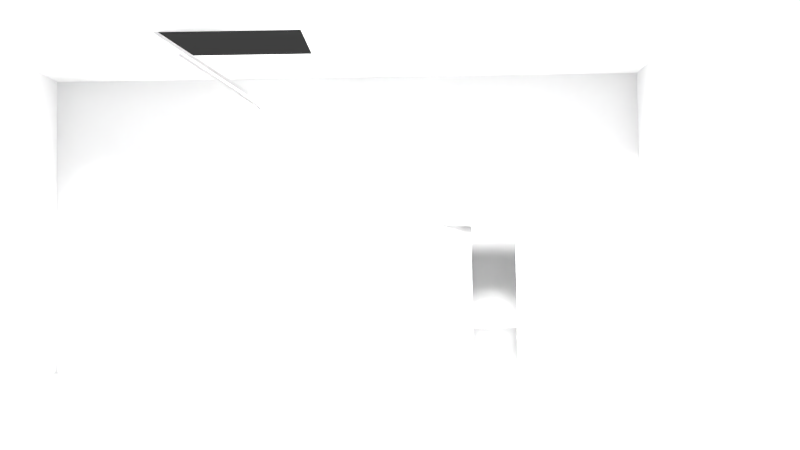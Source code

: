 # Source: S-W-Kamerafahrt_01.blend  (saved by Blender 2.76.0; exported with 4.5.12 LTS)
import bpy
from mathutils import Matrix  # noqa: F401  (used for matrix-valued properties, if any)

bpy.ops.wm.read_factory_settings(use_empty=True)
scene = bpy.context.scene
scene.name = 'Scene'

# ---- collections
col_collection_1 = bpy.data.collections.new('Collection 1'); scene.collection.children.link(col_collection_1)
col_weihnachtskram = bpy.data.collections.new('Weihnachtskram')  # instanced only; not linked into the scene
col_minion2 = bpy.data.collections.new('Minion2')  # instanced only; not linked into the scene
col_minion1 = bpy.data.collections.new('Minion1')  # instanced only; not linked into the scene
col_leiter = bpy.data.collections.new('Leiter')  # instanced only; not linked into the scene

# ---- materials (node trees are filled in below, after node groups)
mat_material = bpy.data.materials.new('Material')
mat_material.alpha_threshold = 0.0
mat_material.roughness = 0.5
mat_material.line_color = (0.0, 0.0, 0.0, 1.0)

# ---- material node trees

# ---- world
world_world = bpy.data.worlds.new('World'); scene.world = world_world
world_world.color = (0.05088, 0.05088, 0.05088)
world_world.use_sun_shadow = False
world_world.sun_shadow_jitter_overblur = 0.0
world_world.cycles.sampling_method = 'MANUAL'
world_world.cycles.sample_map_resolution = 256

# ---- cameras
cam_camera = bpy.data.cameras.new('Camera')
cam_camera.clip_end = 100.0
cam_camera.lens = 35.0
cam_camera.sensor_width = 32.0
cam_camera.sensor_height = 18.0
cam_camera.ortho_scale = 7.314
cam_camera.dof.focus_distance = 0.0

# ---- lights
light_sun_002 = bpy.data.lights.new('Sun.002', 'SUN')
light_sun_002.transmission_factor = 0.0
light_sun_002.angle = 0.1993
light_sun_002.energy = 20.0
light_sun_002.shadow_buffer_clip_start = 0.5
light_sun_002.shadow_soft_size = 0.1
light_sun_002.shadow_cascade_max_distance = 1000.0
light_sun_002.cycles.use_multiple_importance_sampling = False
light_lamp = bpy.data.lights.new('Lamp', 'SUN')
light_lamp.transmission_factor = 0.0
light_lamp.cutoff_distance = 30.0
light_lamp.angle = 0.1993
light_lamp.energy = 1.0
light_lamp.shadow_buffer_clip_start = 1.001
light_lamp.shadow_soft_size = 0.1
light_lamp.shadow_cascade_max_distance = 1000.0
light_lamp.cycles.use_multiple_importance_sampling = False

# ---- meshes
me_cube = bpy.data.meshes.new('Cube')
me_cube.from_pydata([(1.0, 1.0, -1.0), (1.0, -1.0, -1.0), (-1.0, -1.0, -1.0), (-1.0, 1.0, -1.0), (1.0, 1.0, 1.0), (1.0, -1.0, 1.0), (-1.0, -1.0, 1.0), (-1.0, 1.0, 1.0), (1.0, 1.0, -0.02208), (1.0, -1.0, -0.02208), (-1.0, -1.0, -0.02208), (-1.0, 1.0, -0.02208), (1.0, 0.5739, -1.0), (-1.001, 0.5726, -1.003), (1.0, -0.07977, 1.0), (-1.0, -0.07976, 1.0), (-1.001, 0.5726, -0.02509), (1.0, 0.3048, -1.0), (1.0, -0.4874, 1.0), (-1.0, 0.3048, -1.0), (-1.0, -0.4874, 1.0), (-1.0, 0.3048, -0.02208), (-0.6518, 1.0, -1.0), (-0.6518, -1.0, -1.0), (-0.6518, 1.0, 1.0), (-0.6518, -1.0, 1.0), (-0.6518, 1.0, -0.02208), (-0.6518, -1.0, -0.02208), (-0.6518, -0.07976, 1.0), (-0.6518, 0.5739, -1.0), (-0.6518, -0.4874, 1.0), (-0.6518, 0.3048, -1.0), (-0.3789, -0.07976, 1.0), (-0.3789, -0.4874, 1.0), (-0.3789, 1.0, -1.0), (-0.3789, -1.0, -1.0), (-0.3789, 1.0, 1.0), (-0.3789, -1.0, 1.0), (-0.3789, 1.0, -0.02208), (-0.3789, -1.0, -0.02208), (-0.3789, 0.5739, -1.0), (-0.3789, 0.3048, -1.0), (-1.0, 0.3048, -1.0), (-1.0, 0.3048, -0.02208), (-1.166, 0.4336, -1.0), (-1.166, 0.4336, -0.02209), (-0.594, -0.2158, 0.6209), (-0.3212, -0.2158, 0.6209), (-0.6518, -0.4826, 1.014), (-0.3789, -0.4826, 1.014), (-0.594, -0.211, 0.6346), (-0.3212, -0.211, 0.6346), (-2.823, -1.0, -1.0), (-2.823, 1.0, -1.0), (-2.824, 0.5726, -1.003), (-2.823, 0.3048, -1.0), (-2.749, -1.0, 1.0), (-2.749, 1.0, 1.0)], [], [(31, 23, 2, 19), (30, 20, 6, 25), (24, 26, 11, 7), (27, 25, 6, 10), (16, 15, 7, 11), (26, 22, 3, 11), (13, 16, 11, 3), (23, 27, 10, 2), (42, 43, 45, 44), (21, 20, 15, 16), (24, 7, 15, 28), (22, 29, 13, 3), (10, 6, 20, 21), (2, 10, 21, 19), (28, 15, 20, 30), (29, 31, 19, 13), (40, 41, 31, 29), (19, 21, 43, 42), (34, 40, 29, 22), (36, 24, 28, 32), (35, 39, 27, 23), (38, 34, 22, 26), (39, 37, 25, 27), (36, 38, 26, 24), (33, 30, 25, 37), (41, 35, 23, 31), (17, 1, 35, 41), (18, 33, 37, 5), (4, 8, 38, 36), (9, 5, 37, 39), (8, 0, 34, 38), (1, 9, 39, 35), (4, 36, 32, 14), (0, 12, 40, 34), (14, 32, 33, 18), (12, 17, 41, 40), (33, 47, 51, 49), (48, 49, 51, 50), (47, 46, 50, 51), (46, 30, 48, 50), (30, 33, 49, 48), (2, 19, 55, 52), (13, 19, 55, 54), (3, 13, 54, 53), (52, 56, 6, 2), (56, 52, 53, 57), (53, 57, 7, 3)])
_uv = me_cube.uv_layers.new(name='UVMap')
_uv.uv.foreach_set('vector', [5.209, 2.703, 5.209, -6.728, 7.725, -6.728, 7.725, 2.703, 0.0, 0.0, 0.0, 0.0, 0.0, 0.0, 0.0, 0.0, 0.0, 0.0, 0.0, 0.0, 0.0, 0.0, 0.0, 0.0, 0.0, 0.0, 0.0, 0.0, 0.0, 0.0, 0.0, 0.0, 0.2847, 0.4832, 0.3886, 0.9998, 0.2167, 0.9998, 0.2167, 0.4847, 0.0, 0.0, 0.0, 0.0, 0.0, 0.0, 0.0, 0.0, 0.2847, -0.009673, 0.2847, 0.4832, 0.2167, 0.4847, 0.2167, -0.008156, 0.0, 0.0, 0.0, 0.0, 0.0, 0.0, 0.0, 0.0, 0.9995, 5.447e-05, 0.9995, 0.9982, 4.63e-05, 0.9999, 4.63e-05, 4.63e-05, 0.3273, 0.4847, 0.4535, 0.9998, 0.3886, 0.9998, 0.2847, 0.4832, 0.0, 0.0, 0.0, 0.0, 0.0, 0.0, 0.0, 0.0, 5.209, 7.727, 5.209, 4.648, 7.73, 4.638, 7.725, 7.727, 0.5351, 0.4847, 0.5351, 0.9998, 0.4535, 0.9998, 0.3273, 0.4847, 0.5351, -0.008157, 0.5351, 0.4847, 0.3273, 0.4847, 0.3273, -0.008157, 0.0, 0.0, 0.0, 0.0, 0.0, 0.0, 0.0, 0.0, 5.209, 4.648, 5.209, 2.703, 7.725, 2.703, 7.73, 4.638, 3.237, 4.648, 3.237, 2.703, 5.209, 2.703, 5.209, 4.648, 0.0, 0.0, 0.0, 0.0, 0.0, 0.0, 0.0, 0.0, 3.237, 7.727, 3.237, 4.648, 5.209, 4.648, 5.209, 7.727, 0.0, 0.0, 0.0, 0.0, 0.0, 0.0, 0.0, 0.0, 0.0, 0.0, 0.0, 0.0, 0.0, 0.0, 0.0, 0.0, 0.0, 0.0, 0.0, 0.0, 0.0, 0.0, 0.0, 0.0, 0.0, 0.0, 0.0, 0.0, 0.0, 0.0, 0.0, 0.0, 0.0, 0.0, 0.0, 0.0, 0.0, 0.0, 0.0, 0.0, 0.0, 0.0, 0.0, 0.0, 0.0, 0.0, 0.0, 0.0, 3.237, 2.703, 3.236, -6.728, 5.209, -6.728, 5.209, 2.703, -6.73, 2.703, -6.73, -6.728, 3.236, -6.728, 3.237, 2.703, 0.0, 0.0, 0.0, 0.0, 0.0, 0.0, 0.0, 0.0, 0.0, 0.0, 0.0, 0.0, 0.0, 0.0, 0.0, 0.0, 0.0, 0.0, 0.0, 0.0, 0.0, 0.0, 0.0, 0.0, 0.0, 0.0, 0.0, 0.0, 0.0, 0.0, 0.0, 0.0, 0.0, 0.0, 0.0, 0.0, 0.0, 0.0, 0.0, 0.0, 0.0, 0.0, 0.0, 0.0, 0.0, 0.0, 0.0, 0.0, -6.73, 7.727, -6.73, 4.648, 3.237, 4.648, 3.237, 7.727, 0.0, 0.0, 0.0, 0.0, 0.0, 0.0, 0.0, 0.0, -6.73, 4.648, -6.73, 2.703, 3.237, 2.703, 3.237, 4.648, 0.0, 0.0, 0.0, 0.0, 0.0, 0.0, 0.0, 0.0, 0.0, 0.0, 0.0, 0.0, 0.0, 0.0, 0.0, 0.0, 0.0, 0.0, 0.0, 0.0, 0.0, 0.0, 0.0, 0.0, 0.0, 0.0, 0.0, 0.0, 0.0, 0.0, 0.0, 0.0, 0.0, 0.0, 0.0, 0.0, 0.0, 0.0, 0.0, 0.0, -10.96, 14.73, 3.863, 14.73, 3.863, -13.72, -10.96, -13.72, 6.905, 14.72, 3.863, 14.73, 3.863, -13.72, 6.905, -13.73, 11.76, 14.73, 6.905, 14.72, 6.905, -13.73, 11.76, -13.72, 0.0, 0.0, 0.0, 0.0, 0.0, 0.0, 7.725, -6.728, 0.0, 0.0, 0.0, 0.0, 0.0, 0.0, 0.0, 0.0, 0.0, 0.0, 0.0, 0.0, 0.0, 0.0, 0.0, 0.0])
me_cube.materials.append(mat_material)
me_cube.use_remesh_preserve_volume = False
me_cube.use_remesh_preserve_attributes = False
me_cube.use_mirror_vertex_groups = False
me_cube.update()

# ---- objects
ob_weihnachtskram = bpy.data.objects.new('Weihnachtskram', None)
ob_minion2 = bpy.data.objects.new('Minion2', None)
ob_minion1 = bpy.data.objects.new('Minion1', None)
ob_leiter = bpy.data.objects.new('Leiter', None)
ob_sun = bpy.data.objects.new('Sun', light_sun_002)
ob_cube = bpy.data.objects.new('Cube', me_cube)
ob_lamp = bpy.data.objects.new('Lamp', light_lamp)
ob_camera = bpy.data.objects.new('Camera', cam_camera)
ob_beziercircle = bpy.data.objects.new('BezierCircle', None)

# ---- transforms, parenting, visibility, modifiers, constraints
ob_weihnachtskram.location = (-3.952, -4.51, 8.667)
ob_weihnachtskram.scale = (0.4666, 0.4666, 0.4666)
ob_weihnachtskram.empty_image_offset = (0.0, 0.0)
ob_weihnachtskram.show_instancer_for_render = False
ob_weihnachtskram.instance_type = 'COLLECTION'
ob_weihnachtskram.lineart.crease_threshold = 0.0
ob_minion2.location = (-3.694, -6.043, 8.774)
ob_minion2.scale = (0.4554, 0.4554, 0.4554)
ob_minion2.empty_image_offset = (0.0, 0.0)
ob_minion2.show_instancer_for_render = False
ob_minion2.instance_type = 'COLLECTION'
ob_minion2.lineart.crease_threshold = 0.0
ob_minion1.location = (-11.03, 5.687, 0.8352)
ob_minion1.scale = (0.544, 0.544, 0.544)
ob_minion1.empty_image_offset = (0.0, 0.0)
ob_minion1.show_instancer_for_render = False
ob_minion1.instance_type = 'COLLECTION'
ob_minion1.lineart.crease_threshold = 0.0
ob_leiter.location = (-3.89, 0.9189, 3.162)
ob_leiter.rotation_euler = (0.7248, 0.02506, -0.02561)
ob_leiter.scale = (1.497, 1.497, 1.497)
ob_leiter.empty_image_offset = (0.0, 0.0)
ob_leiter.show_instancer_for_render = False
ob_leiter.instance_type = 'COLLECTION'
ob_leiter.lineart.crease_threshold = 0.0
ob_sun.location = (9.313, -0.3009, 6.269)
ob_sun.rotation_euler = (0.896, 1.2, 0.8422)
ob_sun.lineart.crease_threshold = 0.0
ob_cube.location = (0.0, 0.0, 4.0)
ob_cube.scale = (8.0, 8.0, 4.0)
ob_cube.lock_rotations_4d = False
ob_cube.empty_display_type = 'ARROWS'
ob_cube.lineart.crease_threshold = 0.0
ob_lamp.location = (11.14, 2.219, 5.904)
ob_lamp.rotation_euler = (1.191, -0.9381, 1.898)
ob_lamp.lock_rotations_4d = False
ob_lamp.empty_display_type = 'ARROWS'
ob_lamp.color = (0.0, 0.0, 0.0, 0.0)
ob_lamp.lineart.crease_threshold = 0.0
ob_camera.location = (15.92, 1.684, 2.826)
ob_camera.rotation_euler = (1.616, 0.01379, 1.582)
ob_camera.lock_rotations_4d = False
ob_camera.empty_display_type = 'ARROWS'
ob_camera.color = (0.0, 0.0, 0.0, 0.0)
ob_camera.display_type = 'WIRE'
ob_camera.lineart.crease_threshold = 0.0
ob_beziercircle.location = (0.0, 0.0, 0.0)
ob_weihnachtskram.instance_collection = col_weihnachtskram
ob_minion2.instance_collection = col_minion2
ob_minion1.instance_collection = col_minion1
ob_leiter.instance_collection = col_leiter

# ---- collection membership
col_collection_1.objects.link(ob_weihnachtskram)
col_collection_1.objects.link(ob_minion2)
col_collection_1.objects.link(ob_minion1)
col_collection_1.objects.link(ob_leiter)
col_collection_1.objects.link(ob_sun)
col_collection_1.objects.link(ob_cube)
col_collection_1.objects.link(ob_lamp)
col_collection_1.objects.link(ob_camera)
col_collection_1.objects.link(ob_beziercircle)

# ---- scene / render settings (as saved in the file)
scene.camera = ob_camera
scene.frame_start = 1; scene.frame_end = 250; scene.frame_set(1)
scene.render.engine = 'CYCLES'
scene.render.resolution_percentage = 50
scene.render.dither_intensity = 0.0
scene.cycles.use_denoising = False
scene.cycles.samples = 50
scene.cycles.sampling_pattern = 'TABULATED_SOBOL'
scene.cycles.light_sampling_threshold = 0.0
scene.cycles.use_adaptive_sampling = False
scene.cycles.use_light_tree = False
scene.cycles.blur_glossy = 0.0
scene.cycles.pixel_filter_type = 'GAUSSIAN'
scene.cycles.sample_clamp_indirect = 0.0
scene.view_settings.view_transform = 'Standard'
bpy.context.view_layer.update()
